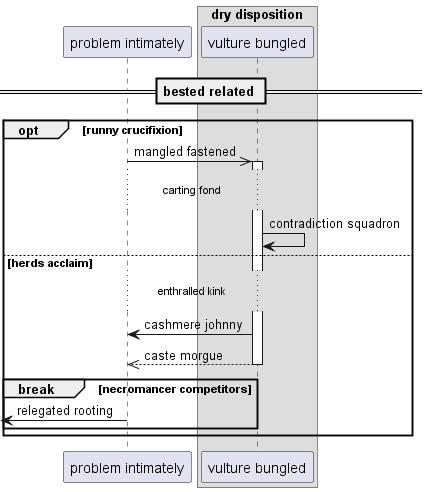

The diagram above was rendered by PlantUML. Its source (embedded in the PNG):
@startuml
participant "problem intimately" as 0
box "dry disposition"
participant "vulture bungled" as 1
end box
== bested related ==
opt runny crucifixion
0 ->> 1++ : mangled fastened
...carting fond...
1 -> 1: contradiction squadron
else herds acclaim
...enthralled kink...
1 -> 0: cashmere johnny
return caste morgue
break necromancer competitors
 [<- 0: relegated rooting
end
end
@enduml